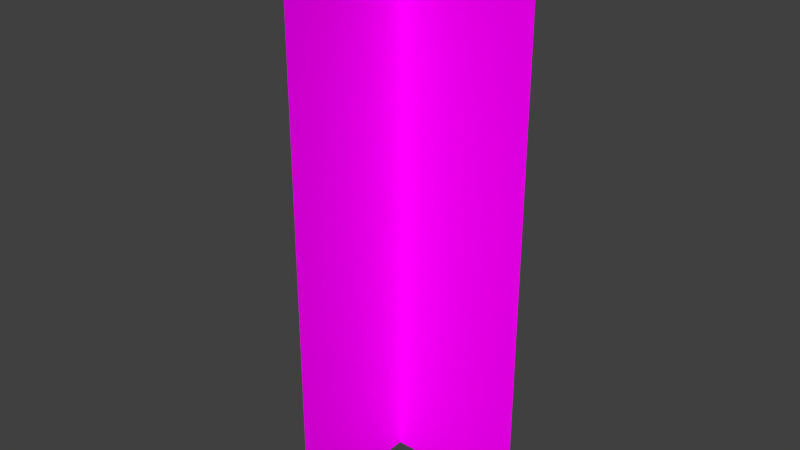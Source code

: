 # Source: ms_baum_spirit.blend  (saved by Blender 2.72.0; exported with 4.5.12 LTS)
import bpy
from mathutils import Matrix  # noqa: F401  (used for matrix-valued properties, if any)

bpy.ops.wm.read_factory_settings(use_empty=True)
scene = bpy.context.scene
scene.name = 'Scene'

# ---- collections
col_collection_1 = bpy.data.collections.new('Collection 1'); scene.collection.children.link(col_collection_1)

# ---- images (referenced by path relative to the original .blend; pixels are not part of the script)
import os
ASSET_DIR = os.environ.get("B2B_ASSET_DIR", "")  # directory of the original .blend (textures are referenced by path, not embedded)
HERE = os.path.dirname(os.path.abspath(__file__))  # packed textures are extracted next to this script under _unpacked/

def load_image(name, relpath, width, height, colorspace="sRGB"):
    """Load a texture the original file referenced (path relative to the .blend, or extracted next to this script)."""
    p = next((c for c in (os.path.join(HERE, relpath), os.path.join(ASSET_DIR, relpath)) if relpath and os.path.exists(c)), "")
    if p:
        img = bpy.data.images.load(p, check_existing=True)
        img.name = name
    else:  # same state as the original file: an image datablock whose file is absent (Cycles renders it pink)
        img = bpy.data.images.new(name, width, height)
        img.source = "FILE"
        img.filepath = "//" + (relpath or name)
    img.colorspace_settings.name = colorspace
    return img
img_baum_01_png_002 = load_image('baum_01.png.002', 'baum_01.png', 1024, 1024, 'sRGB')

# ---- materials (node trees are filled in below, after node groups)
mat_baum = bpy.data.materials.new('Baum')
mat_baum.alpha_threshold = 0.0
mat_baum.roughness = 0.5

# ---- material node trees
mat_baum.use_nodes = True; mat_baum.node_tree.nodes.clear()
_N = mat_baum.node_tree.nodes; _L = mat_baum.node_tree.links
n0 = _N.new('ShaderNodeTexImage'); n0.name = 'Image Texture'; n0.location = (-180, 300)
n0.width = 140
n0.image = img_baum_01_png_002
n1 = _N.new('ShaderNodeTexCoord'); n1.name = 'Texture Coordinate'; n1.location = (-370, 300)
n2 = _N.new('ShaderNodeOutputMaterial'); n2.name = 'Material Output'; n2.location = (446, 303)
n3 = _N.new('ShaderNodeBsdfDiffuse'); n3.name = 'Diffuse BSDF'; n3.location = (40, 484)
n4 = _N.new('ShaderNodeMixShader'); n4.name = 'Mix Shader'; n4.location = (265, 364)
n5 = _N.new('ShaderNodeBsdfTransparent'); n5.name = 'Transparent BSDF'; n5.location = (45, 178)
n5.inputs[0].default_value = (1.0, 1.0, 1.0, 0.0)
_L.new(n0.outputs[0], n3.inputs[0])
_L.new(n1.outputs[2], n0.inputs[0])
_L.new(n4.outputs[0], n2.inputs[0])
_L.new(n0.outputs[1], n4.inputs[0])
_L.new(n3.outputs[0], n4.inputs[2])
_L.new(n5.outputs[0], n4.inputs[1])
n2.is_active_output = True

# ---- world
world_world = bpy.data.worlds.new('World'); scene.world = world_world
world_world.color = (0.05088, 0.05088, 0.05088)
world_world.use_sun_shadow = False
world_world.sun_shadow_jitter_overblur = 0.0
world_world.cycles.sampling_method = 'MANUAL'
world_world.cycles.sample_map_resolution = 256

# ---- meshes
me_plane = bpy.data.meshes.new('Plane')
me_plane.from_pydata([(-0.04539, -3.983, 0.9468), (-0.04539, -3.983, -1.053), (-0.04539, 0.005465, 0.9468), (-0.04539, 0.005465, -1.053), (-1.0, -3.989, 2.256e-07), (1.0, -3.989, 2.256e-07), (-1.0, 0.0, 7.55e-08), (1.0, 0.0, 7.55e-08)], [], [(0, 1, 3, 2), (4, 5, 7, 6)])
_uv = me_plane.uv_layers.new(name='UVMap')
_uv.uv.foreach_set('vector', [0.7573, 0.9497, 0.2219, 0.9455, 0.2255, 0.0772, 0.761, 0.08138, 0.7485, 0.9414, 0.2312, 0.9393, 0.2355, 0.07551, 0.7528, 0.07769])
me_plane.materials.append(mat_baum)
me_plane.use_remesh_preserve_volume = False
me_plane.use_remesh_preserve_attributes = False
me_plane.use_mirror_vertex_groups = False
me_plane.update()

# ---- objects
ob_baum01 = bpy.data.objects.new('Baum01', me_plane)

# ---- transforms, parenting, visibility, modifiers, constraints
ob_baum01.location = (0.06858, 0.1066, 0.0)
ob_baum01.rotation_euler = (-1.571, -2.22e-16, 2.22e-16)
ob_baum01.lineart.crease_threshold = 0.0

# ---- collection membership
col_collection_1.objects.link(ob_baum01)

# ---- scene / render settings (as saved in the file)
scene.frame_start = 1; scene.frame_end = 250; scene.frame_set(1)
scene.render.engine = 'CYCLES'
scene.render.resolution_percentage = 50
scene.render.dither_intensity = 0.0
scene.cycles.use_denoising = False
scene.cycles.samples = 10
scene.cycles.sampling_pattern = 'TABULATED_SOBOL'
scene.cycles.light_sampling_threshold = 0.0
scene.cycles.use_adaptive_sampling = False
scene.cycles.use_light_tree = False
scene.cycles.blur_glossy = 0.0
scene.cycles.pixel_filter_type = 'GAUSSIAN'
scene.cycles.sample_clamp_indirect = 0.0
scene.view_settings.view_transform = 'Standard'
bpy.context.view_layer.update()

# ---- added for rendering (the .blend has no active camera and no usable light): camera, sun
cam_auto = bpy.data.cameras.new('AutoCamera')
cam_auto.lens = 50.0
cam_auto.sensor_width = 36.0
cam_auto.clip_end = 1000.0
ob_auto_camera = bpy.data.objects.new('AutoCamera', cam_auto)
scene.collection.objects.link(ob_auto_camera)
ob_auto_camera.location = (4.59685, -5.38051, 5.61424)
ob_auto_camera.rotation_euler = (1.09748, -7.21219e-08, 0.694738)
scene.camera = ob_auto_camera
light_auto_sun = bpy.data.lights.new('AutoSun', 'SUN')
light_auto_sun.energy = 3.0
light_auto_sun.angle = 0.0523599
ob_auto_sun = bpy.data.objects.new('AutoSun', light_auto_sun)
scene.collection.objects.link(ob_auto_sun)
ob_auto_sun.rotation_euler = (0.872665, 0.174533, 0.523599)
bpy.context.view_layer.update()
